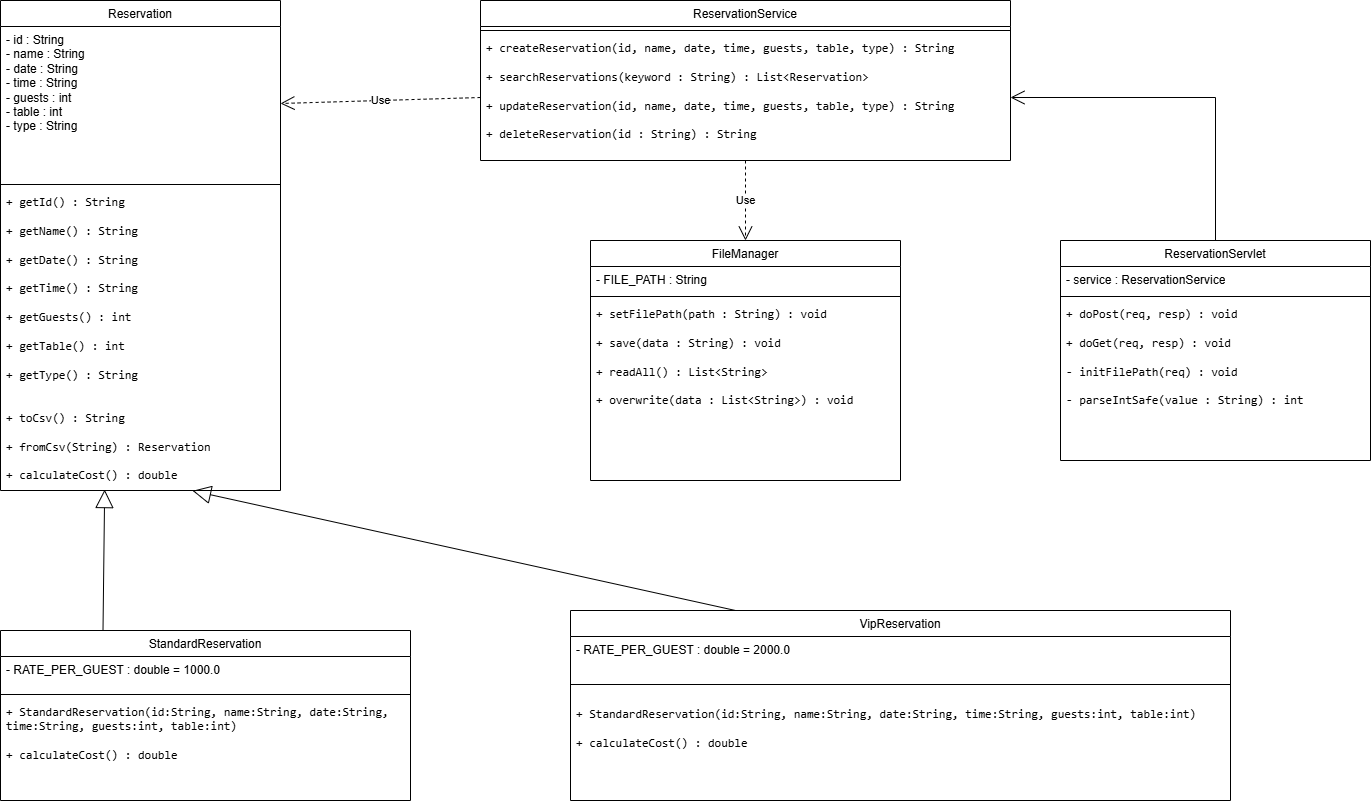

The diagram above was exported from draw.io. Its source (the exported page's mxGraphModel, read from the mxfile embedded in the PNG):
<mxGraphModel dx="3025" dy="2243" grid="1" gridSize="10" guides="1" tooltips="1" connect="1" arrows="1" fold="1" page="1" pageScale="1" pageWidth="850" pageHeight="1100" math="0" shadow="0">
  <root>
    <mxCell id="0" />
    <mxCell id="1" parent="0" />
    <mxCell id="Djn_5FgxxZdkogfcD2xu-21" parent="1" style="swimlane;fontStyle=1;align=center;verticalAlign=top;childLayout=stackLayout;horizontal=1;startSize=26;horizontalStack=0;resizeParent=1;resizeParentMax=0;resizeLast=0;collapsible=1;marginBottom=0;whiteSpace=wrap;html=1;" value="&lt;span style=&quot;font-weight: 400;&quot;&gt;Reservation&lt;/span&gt;" vertex="1">
      <mxGeometry height="490" width="280" x="-80" y="-120" as="geometry" />
    </mxCell>
    <mxCell id="Djn_5FgxxZdkogfcD2xu-22" parent="Djn_5FgxxZdkogfcD2xu-21" style="text;strokeColor=none;fillColor=none;align=left;verticalAlign=top;spacingLeft=4;spacingRight=4;overflow=hidden;rotatable=0;points=[[0,0.5],[1,0.5]];portConstraint=eastwest;whiteSpace=wrap;html=1;" value="&lt;div&gt;- id : String&lt;/div&gt;&lt;div&gt;- name : String&lt;/div&gt;&lt;div&gt;- date : String&lt;/div&gt;&lt;div&gt;- time : String&lt;/div&gt;&lt;div&gt;- guests : int&lt;/div&gt;&lt;div&gt;- table : int&lt;/div&gt;&lt;div&gt;- type : String&lt;/div&gt;" vertex="1">
      <mxGeometry height="154" width="280" y="26" as="geometry" />
    </mxCell>
    <mxCell id="Djn_5FgxxZdkogfcD2xu-23" parent="Djn_5FgxxZdkogfcD2xu-21" style="line;strokeWidth=1;fillColor=none;align=left;verticalAlign=middle;spacingTop=-1;spacingLeft=3;spacingRight=3;rotatable=0;labelPosition=right;points=[];portConstraint=eastwest;strokeColor=inherit;" value="" vertex="1">
      <mxGeometry height="8" width="280" y="180" as="geometry" />
    </mxCell>
    <mxCell id="Djn_5FgxxZdkogfcD2xu-24" parent="Djn_5FgxxZdkogfcD2xu-21" style="text;strokeColor=none;fillColor=none;align=left;verticalAlign=top;spacingLeft=4;spacingRight=4;overflow=hidden;rotatable=0;points=[[0,0.5],[1,0.5]];portConstraint=eastwest;whiteSpace=wrap;html=1;" value="&lt;li class=&quot;font-claude-response-body whitespace-normal break-words pl-2&quot;&gt;&lt;code class=&quot;bg-text-200/5 border border-0.5 border-border-300 text-danger-000 whitespace-pre-wrap rounded-[0.4rem] px-1 py-px text-[0.9rem]&quot;&gt;+ getId() : String&lt;/code&gt;&lt;/li&gt;&lt;br&gt;&lt;li class=&quot;font-claude-response-body whitespace-normal break-words pl-2&quot;&gt;&lt;code class=&quot;bg-text-200/5 border border-0.5 border-border-300 text-danger-000 whitespace-pre-wrap rounded-[0.4rem] px-1 py-px text-[0.9rem]&quot;&gt;+ getName() : String&lt;/code&gt;&lt;/li&gt;&lt;br&gt;&lt;li class=&quot;font-claude-response-body whitespace-normal break-words pl-2&quot;&gt;&lt;code class=&quot;bg-text-200/5 border border-0.5 border-border-300 text-danger-000 whitespace-pre-wrap rounded-[0.4rem] px-1 py-px text-[0.9rem]&quot;&gt;+ getDate() : String&lt;/code&gt;&lt;/li&gt;&lt;br&gt;&lt;li class=&quot;font-claude-response-body whitespace-normal break-words pl-2&quot;&gt;&lt;code class=&quot;bg-text-200/5 border border-0.5 border-border-300 text-danger-000 whitespace-pre-wrap rounded-[0.4rem] px-1 py-px text-[0.9rem]&quot;&gt;+ getTime() : String&lt;/code&gt;&lt;/li&gt;&lt;br&gt;&lt;li class=&quot;font-claude-response-body whitespace-normal break-words pl-2&quot;&gt;&lt;code class=&quot;bg-text-200/5 border border-0.5 border-border-300 text-danger-000 whitespace-pre-wrap rounded-[0.4rem] px-1 py-px text-[0.9rem]&quot;&gt;+ getGuests() : int&lt;/code&gt;&lt;/li&gt;&lt;br&gt;&lt;li class=&quot;font-claude-response-body whitespace-normal break-words pl-2&quot;&gt;&lt;code class=&quot;bg-text-200/5 border border-0.5 border-border-300 text-danger-000 whitespace-pre-wrap rounded-[0.4rem] px-1 py-px text-[0.9rem]&quot;&gt;+ getTable() : int&lt;/code&gt;&lt;/li&gt;&lt;br&gt;&lt;li class=&quot;font-claude-response-body whitespace-normal break-words pl-2&quot;&gt;&lt;code class=&quot;bg-text-200/5 border border-0.5 border-border-300 text-danger-000 whitespace-pre-wrap rounded-[0.4rem] px-1 py-px text-[0.9rem]&quot;&gt;+ getType() : String&lt;/code&gt;&lt;/li&gt;&lt;li class=&quot;font-claude-response-body whitespace-normal break-words pl-2&quot;&gt;&lt;code class=&quot;bg-text-200/5 border border-0.5 border-border-300 text-danger-000 whitespace-pre-wrap rounded-[0.4rem] px-1 py-px text-[0.9rem]&quot;&gt;&lt;br&gt;&lt;/code&gt;&lt;/li&gt;&lt;br&gt;&lt;li class=&quot;font-claude-response-body whitespace-normal break-words pl-2&quot;&gt;&lt;code class=&quot;bg-text-200/5 border border-0.5 border-border-300 text-danger-000 whitespace-pre-wrap rounded-[0.4rem] px-1 py-px text-[0.9rem]&quot;&gt;+ toCsv() : String&lt;/code&gt;&lt;/li&gt;&lt;br&gt;&lt;li class=&quot;font-claude-response-body whitespace-normal break-words pl-2&quot;&gt;&lt;code class=&quot;bg-text-200/5 border border-0.5 border-border-300 text-danger-000 whitespace-pre-wrap rounded-[0.4rem] px-1 py-px text-[0.9rem]&quot;&gt;+ fromCsv(String) : Reservation&lt;/code&gt;&lt;/li&gt;&lt;br&gt;&lt;li class=&quot;font-claude-response-body whitespace-normal break-words pl-2&quot;&gt;&lt;code class=&quot;bg-text-200/5 border border-0.5 border-border-300 text-danger-000 whitespace-pre-wrap rounded-[0.4rem] px-1 py-px text-[0.9rem]&quot;&gt;+ calculateCost() : double&lt;/code&gt;&lt;/li&gt;" vertex="1">
      <mxGeometry height="302" width="280" y="188" as="geometry" />
    </mxCell>
    <mxCell id="Djn_5FgxxZdkogfcD2xu-25" parent="1" style="swimlane;fontStyle=1;align=center;verticalAlign=top;childLayout=stackLayout;horizontal=1;startSize=26;horizontalStack=0;resizeParent=1;resizeParentMax=0;resizeLast=0;collapsible=1;marginBottom=0;whiteSpace=wrap;html=1;" value="&lt;span style=&quot;font-weight: 400;&quot;&gt;StandardReservation&lt;/span&gt;" vertex="1">
      <mxGeometry height="170" width="410" x="-80" y="510" as="geometry" />
    </mxCell>
    <mxCell id="Djn_5FgxxZdkogfcD2xu-26" parent="Djn_5FgxxZdkogfcD2xu-25" style="text;strokeColor=none;fillColor=none;align=left;verticalAlign=top;spacingLeft=4;spacingRight=4;overflow=hidden;rotatable=0;points=[[0,0.5],[1,0.5]];portConstraint=eastwest;whiteSpace=wrap;html=1;" value="&lt;div&gt;- RATE_PER_GUEST : double = 1000.0&lt;/div&gt;&lt;div&gt;&lt;br&gt;&lt;/div&gt;" vertex="1">
      <mxGeometry height="34" width="410" y="26" as="geometry" />
    </mxCell>
    <mxCell id="Djn_5FgxxZdkogfcD2xu-27" parent="Djn_5FgxxZdkogfcD2xu-25" style="line;strokeWidth=1;fillColor=none;align=left;verticalAlign=middle;spacingTop=-1;spacingLeft=3;spacingRight=3;rotatable=0;labelPosition=right;points=[];portConstraint=eastwest;strokeColor=inherit;" value="" vertex="1">
      <mxGeometry height="8" width="410" y="60" as="geometry" />
    </mxCell>
    <mxCell id="Djn_5FgxxZdkogfcD2xu-28" parent="Djn_5FgxxZdkogfcD2xu-25" style="text;strokeColor=none;fillColor=none;align=left;verticalAlign=top;spacingLeft=4;spacingRight=4;overflow=hidden;rotatable=0;points=[[0,0.5],[1,0.5]];portConstraint=eastwest;whiteSpace=wrap;html=1;" value="&lt;li class=&quot;font-claude-response-body whitespace-normal break-words pl-2&quot;&gt;&lt;code class=&quot;bg-text-200/5 border border-0.5 border-border-300 text-danger-000 whitespace-pre-wrap rounded-[0.4rem] px-1 py-px text-[0.9rem]&quot;&gt;+ StandardReservation(id:String, name:String, date:String, time:String, guests:int, table:int)&lt;/code&gt;&lt;/li&gt;&lt;br&gt;&lt;li class=&quot;font-claude-response-body whitespace-normal break-words pl-2&quot;&gt;&lt;code class=&quot;bg-text-200/5 border border-0.5 border-border-300 text-danger-000 whitespace-pre-wrap rounded-[0.4rem] px-1 py-px text-[0.9rem]&quot;&gt;+ calculateCost() : double&lt;/code&gt;&lt;/li&gt;" vertex="1">
      <mxGeometry height="102" width="410" y="68" as="geometry" />
    </mxCell>
    <mxCell id="Djn_5FgxxZdkogfcD2xu-29" parent="1" style="swimlane;fontStyle=1;align=center;verticalAlign=top;childLayout=stackLayout;horizontal=1;startSize=26;horizontalStack=0;resizeParent=1;resizeParentMax=0;resizeLast=0;collapsible=1;marginBottom=0;whiteSpace=wrap;html=1;" value="&lt;span style=&quot;font-weight: 400;&quot;&gt;ReservationService&lt;/span&gt;" vertex="1">
      <mxGeometry height="160" width="530" x="400" y="-120" as="geometry" />
    </mxCell>
    <mxCell id="Djn_5FgxxZdkogfcD2xu-31" parent="Djn_5FgxxZdkogfcD2xu-29" style="line;strokeWidth=1;fillColor=none;align=left;verticalAlign=middle;spacingTop=-1;spacingLeft=3;spacingRight=3;rotatable=0;labelPosition=right;points=[];portConstraint=eastwest;strokeColor=inherit;" value="" vertex="1">
      <mxGeometry height="8" width="530" y="26" as="geometry" />
    </mxCell>
    <mxCell id="Djn_5FgxxZdkogfcD2xu-32" parent="Djn_5FgxxZdkogfcD2xu-29" style="text;strokeColor=none;fillColor=none;align=left;verticalAlign=top;spacingLeft=4;spacingRight=4;overflow=hidden;rotatable=0;points=[[0,0.5],[1,0.5]];portConstraint=eastwest;whiteSpace=wrap;html=1;" value="&lt;li class=&quot;font-claude-response-body whitespace-normal break-words pl-2&quot;&gt;&lt;code class=&quot;bg-text-200/5 border border-0.5 border-border-300 text-danger-000 whitespace-pre-wrap rounded-[0.4rem] px-1 py-px text-[0.9rem]&quot;&gt;+ createReservation(id, name, date, time, guests, table, type) : String&lt;/code&gt;&lt;/li&gt;&lt;br&gt;&lt;li class=&quot;font-claude-response-body whitespace-normal break-words pl-2&quot;&gt;&lt;code class=&quot;bg-text-200/5 border border-0.5 border-border-300 text-danger-000 whitespace-pre-wrap rounded-[0.4rem] px-1 py-px text-[0.9rem]&quot;&gt;+ searchReservations(keyword : String) : List&amp;lt;Reservation&amp;gt;&lt;/code&gt;&lt;/li&gt;&lt;br&gt;&lt;li class=&quot;font-claude-response-body whitespace-normal break-words pl-2&quot;&gt;&lt;code class=&quot;bg-text-200/5 border border-0.5 border-border-300 text-danger-000 whitespace-pre-wrap rounded-[0.4rem] px-1 py-px text-[0.9rem]&quot;&gt;+ updateReservation(id, name, date, time, guests, table, type) : String&lt;/code&gt;&lt;/li&gt;&lt;br&gt;&lt;li class=&quot;font-claude-response-body whitespace-normal break-words pl-2&quot;&gt;&lt;code class=&quot;bg-text-200/5 border border-0.5 border-border-300 text-danger-000 whitespace-pre-wrap rounded-[0.4rem] px-1 py-px text-[0.9rem]&quot;&gt;+ deleteReservation(id : String) : String&lt;/code&gt;&lt;/li&gt;&lt;br&gt;&lt;li class=&quot;font-claude-response-body whitespace-normal break-words pl-2&quot;&gt;&lt;br&gt;&lt;/li&gt;" vertex="1">
      <mxGeometry height="126" width="530" y="34" as="geometry" />
    </mxCell>
    <mxCell id="Djn_5FgxxZdkogfcD2xu-33" parent="1" style="swimlane;fontStyle=1;align=center;verticalAlign=top;childLayout=stackLayout;horizontal=1;startSize=26;horizontalStack=0;resizeParent=1;resizeParentMax=0;resizeLast=0;collapsible=1;marginBottom=0;whiteSpace=wrap;html=1;" value="&lt;span style=&quot;font-weight: 400;&quot;&gt;FileManager&lt;/span&gt;" vertex="1">
      <mxGeometry height="240" width="310" x="510" y="120" as="geometry" />
    </mxCell>
    <mxCell id="Djn_5FgxxZdkogfcD2xu-34" parent="Djn_5FgxxZdkogfcD2xu-33" style="text;strokeColor=none;fillColor=none;align=left;verticalAlign=top;spacingLeft=4;spacingRight=4;overflow=hidden;rotatable=0;points=[[0,0.5],[1,0.5]];portConstraint=eastwest;whiteSpace=wrap;html=1;" value="- FILE_PATH : String" vertex="1">
      <mxGeometry height="26" width="310" y="26" as="geometry" />
    </mxCell>
    <mxCell id="Djn_5FgxxZdkogfcD2xu-35" parent="Djn_5FgxxZdkogfcD2xu-33" style="line;strokeWidth=1;fillColor=none;align=left;verticalAlign=middle;spacingTop=-1;spacingLeft=3;spacingRight=3;rotatable=0;labelPosition=right;points=[];portConstraint=eastwest;strokeColor=inherit;" value="" vertex="1">
      <mxGeometry height="8" width="310" y="52" as="geometry" />
    </mxCell>
    <mxCell id="Djn_5FgxxZdkogfcD2xu-36" parent="Djn_5FgxxZdkogfcD2xu-33" style="text;strokeColor=none;fillColor=none;align=left;verticalAlign=top;spacingLeft=4;spacingRight=4;overflow=hidden;rotatable=0;points=[[0,0.5],[1,0.5]];portConstraint=eastwest;whiteSpace=wrap;html=1;" value="&lt;li class=&quot;font-claude-response-body whitespace-normal break-words pl-2&quot;&gt;&lt;code class=&quot;bg-text-200/5 border border-0.5 border-border-300 text-danger-000 whitespace-pre-wrap rounded-[0.4rem] px-1 py-px text-[0.9rem]&quot;&gt;+ setFilePath(path : String) : void&lt;/code&gt;&lt;/li&gt;&lt;br/&gt;&lt;li class=&quot;font-claude-response-body whitespace-normal break-words pl-2&quot;&gt;&lt;code class=&quot;bg-text-200/5 border border-0.5 border-border-300 text-danger-000 whitespace-pre-wrap rounded-[0.4rem] px-1 py-px text-[0.9rem]&quot;&gt;+ save(data : String) : void&lt;/code&gt;&lt;/li&gt;&lt;br/&gt;&lt;li class=&quot;font-claude-response-body whitespace-normal break-words pl-2&quot;&gt;&lt;code class=&quot;bg-text-200/5 border border-0.5 border-border-300 text-danger-000 whitespace-pre-wrap rounded-[0.4rem] px-1 py-px text-[0.9rem]&quot;&gt;+ readAll() : List&amp;lt;String&amp;gt;&lt;/code&gt;&lt;/li&gt;&lt;br/&gt;&lt;li class=&quot;font-claude-response-body whitespace-normal break-words pl-2&quot;&gt;&lt;code class=&quot;bg-text-200/5 border border-0.5 border-border-300 text-danger-000 whitespace-pre-wrap rounded-[0.4rem] px-1 py-px text-[0.9rem]&quot;&gt;+ overwrite(data : List&amp;lt;String&amp;gt;) : void&lt;/code&gt;&lt;/li&gt;" vertex="1">
      <mxGeometry height="180" width="310" y="60" as="geometry" />
    </mxCell>
    <mxCell id="Djn_5FgxxZdkogfcD2xu-37" parent="1" style="swimlane;fontStyle=1;align=center;verticalAlign=top;childLayout=stackLayout;horizontal=1;startSize=26;horizontalStack=0;resizeParent=1;resizeParentMax=0;resizeLast=0;collapsible=1;marginBottom=0;whiteSpace=wrap;html=1;" value="&lt;span style=&quot;font-weight: 400;&quot;&gt;ReservationServlet&lt;/span&gt;" vertex="1">
      <mxGeometry height="220" width="310" x="980" y="120" as="geometry" />
    </mxCell>
    <mxCell id="Djn_5FgxxZdkogfcD2xu-38" parent="Djn_5FgxxZdkogfcD2xu-37" style="text;strokeColor=none;fillColor=none;align=left;verticalAlign=top;spacingLeft=4;spacingRight=4;overflow=hidden;rotatable=0;points=[[0,0.5],[1,0.5]];portConstraint=eastwest;whiteSpace=wrap;html=1;" value="- service : ReservationService" vertex="1">
      <mxGeometry height="26" width="310" y="26" as="geometry" />
    </mxCell>
    <mxCell id="Djn_5FgxxZdkogfcD2xu-39" parent="Djn_5FgxxZdkogfcD2xu-37" style="line;strokeWidth=1;fillColor=none;align=left;verticalAlign=middle;spacingTop=-1;spacingLeft=3;spacingRight=3;rotatable=0;labelPosition=right;points=[];portConstraint=eastwest;strokeColor=inherit;" value="" vertex="1">
      <mxGeometry height="8" width="310" y="52" as="geometry" />
    </mxCell>
    <mxCell id="Djn_5FgxxZdkogfcD2xu-40" parent="Djn_5FgxxZdkogfcD2xu-37" style="text;strokeColor=none;fillColor=none;align=left;verticalAlign=top;spacingLeft=4;spacingRight=4;overflow=hidden;rotatable=0;points=[[0,0.5],[1,0.5]];portConstraint=eastwest;whiteSpace=wrap;html=1;" value="&lt;li class=&quot;font-claude-response-body whitespace-normal break-words pl-2&quot;&gt;&lt;code class=&quot;bg-text-200/5 border border-0.5 border-border-300 text-danger-000 whitespace-pre-wrap rounded-[0.4rem] px-1 py-px text-[0.9rem]&quot;&gt;+ doPost(req, resp) : void&lt;/code&gt;&lt;/li&gt;&lt;br/&gt;&lt;li class=&quot;font-claude-response-body whitespace-normal break-words pl-2&quot;&gt;&lt;code class=&quot;bg-text-200/5 border border-0.5 border-border-300 text-danger-000 whitespace-pre-wrap rounded-[0.4rem] px-1 py-px text-[0.9rem]&quot;&gt;+ doGet(req, resp) : void&lt;/code&gt;&lt;/li&gt;&lt;br/&gt;&lt;li class=&quot;font-claude-response-body whitespace-normal break-words pl-2&quot;&gt;&lt;code class=&quot;bg-text-200/5 border border-0.5 border-border-300 text-danger-000 whitespace-pre-wrap rounded-[0.4rem] px-1 py-px text-[0.9rem]&quot;&gt;- initFilePath(req) : void&lt;/code&gt;&lt;/li&gt;&lt;br/&gt;&lt;li class=&quot;font-claude-response-body whitespace-normal break-words pl-2&quot;&gt;&lt;code class=&quot;bg-text-200/5 border border-0.5 border-border-300 text-danger-000 whitespace-pre-wrap rounded-[0.4rem] px-1 py-px text-[0.9rem]&quot;&gt;- parseIntSafe(value : String) : int&lt;/code&gt;&lt;/li&gt;" vertex="1">
      <mxGeometry height="160" width="310" y="60" as="geometry" />
    </mxCell>
    <mxCell id="Djn_5FgxxZdkogfcD2xu-41" parent="1" style="swimlane;fontStyle=1;align=center;verticalAlign=top;childLayout=stackLayout;horizontal=1;startSize=26;horizontalStack=0;resizeParent=1;resizeParentMax=0;resizeLast=0;collapsible=1;marginBottom=0;whiteSpace=wrap;html=1;" value="&lt;span style=&quot;font-weight: 400;&quot;&gt;VipReservation&lt;/span&gt;" vertex="1">
      <mxGeometry height="190" width="660" x="490" y="490" as="geometry" />
    </mxCell>
    <mxCell id="Djn_5FgxxZdkogfcD2xu-42" parent="Djn_5FgxxZdkogfcD2xu-41" style="text;strokeColor=none;fillColor=none;align=left;verticalAlign=top;spacingLeft=4;spacingRight=4;overflow=hidden;rotatable=0;points=[[0,0.5],[1,0.5]];portConstraint=eastwest;whiteSpace=wrap;html=1;" value="- RATE_PER_GUEST : double = 2000.0" vertex="1">
      <mxGeometry height="44" width="660" y="26" as="geometry" />
    </mxCell>
    <mxCell id="Djn_5FgxxZdkogfcD2xu-43" parent="Djn_5FgxxZdkogfcD2xu-41" style="line;strokeWidth=1;fillColor=none;align=left;verticalAlign=middle;spacingTop=-1;spacingLeft=3;spacingRight=3;rotatable=0;labelPosition=right;points=[];portConstraint=eastwest;strokeColor=inherit;" value="" vertex="1">
      <mxGeometry height="8" width="660" y="70" as="geometry" />
    </mxCell>
    <mxCell id="Djn_5FgxxZdkogfcD2xu-44" parent="Djn_5FgxxZdkogfcD2xu-41" style="text;strokeColor=none;fillColor=none;align=left;verticalAlign=top;spacingLeft=4;spacingRight=4;overflow=hidden;rotatable=0;points=[[0,0.5],[1,0.5]];portConstraint=eastwest;whiteSpace=wrap;html=1;" value="&lt;pre class=&quot;overflow-visible! px-0!&quot; data-start=&quot;1519&quot; data-end=&quot;1595&quot;&gt;&lt;div class=&quot;relative w-full mt-4 mb-1&quot;&gt;&lt;div class=&quot;&quot;&gt;&lt;div class=&quot;relative&quot;&gt;&lt;div class=&quot;h-full min-h-0 min-w-0&quot;&gt;&lt;div class=&quot;h-full min-h-0 min-w-0&quot;&gt;&lt;div class=&quot;border border-token-border-light border-radius-3xl corner-superellipse/1.1 rounded-3xl&quot;&gt;&lt;div class=&quot;h-full w-full border-radius-3xl bg-token-bg-elevated-secondary corner-superellipse/1.1 overflow-clip rounded-3xl lxnfua_clipPathFallback&quot;&gt;&lt;div class=&quot;relative&quot;&gt;&lt;div class=&quot;pe-11 pt-3&quot;&gt;&lt;div class=&quot;relative z-0 flex max-w-full&quot;&gt;&lt;div id=&quot;code-block-viewer&quot; dir=&quot;ltr&quot; class=&quot;q9tKkq_viewer cm-editor z-10 light:cm-light dark:cm-light flex h-full w-full flex-col items-stretch ͼs ͼ16&quot;&gt;&lt;div class=&quot;cm-scroller&quot;&gt;&lt;pre class=&quot;cm-content q9tKkq_readonly m-0&quot;&gt;&lt;li class=&quot;font-claude-response-body whitespace-normal break-words pl-2&quot; style=&quot;font-family: Helvetica; white-space: normal;&quot;&gt;&lt;code class=&quot;bg-text-200/5 border border-0.5 border-border-300 text-danger-000 whitespace-pre-wrap rounded-[0.4rem] px-1 py-px text-[0.9rem]&quot;&gt;+ StandardReservation(id:String, name:String, date:String, time:String, guests:int, table:int)&lt;/code&gt;&lt;/li&gt;&lt;br style=&quot;font-family: Helvetica; white-space: normal;&quot;&gt;&lt;li class=&quot;font-claude-response-body whitespace-normal break-words pl-2&quot; style=&quot;font-family: Helvetica; white-space: normal;&quot;&gt;&lt;code class=&quot;bg-text-200/5 border border-0.5 border-border-300 text-danger-000 whitespace-pre-wrap rounded-[0.4rem] px-1 py-px text-[0.9rem]&quot;&gt;+ calculateCost() : double&lt;/code&gt;&lt;/li&gt;&lt;/pre&gt;&lt;/div&gt;&lt;/div&gt;&lt;/div&gt;&lt;/div&gt;&lt;/div&gt;&lt;/div&gt;&lt;/div&gt;&lt;/div&gt;&lt;/div&gt;&lt;div class=&quot;&quot;&gt;&lt;div class=&quot;&quot;&gt;&lt;/div&gt;&lt;/div&gt;&lt;/div&gt;&lt;/div&gt;&lt;/div&gt;&lt;/pre&gt;" vertex="1">
      <mxGeometry height="112" width="660" y="78" as="geometry" />
    </mxCell>
    <mxCell id="Djn_5FgxxZdkogfcD2xu-47" edge="1" parent="1" source="Djn_5FgxxZdkogfcD2xu-25" style="endArrow=block;endSize=16;endFill=0;html=1;rounded=0;entryX=0.372;entryY=0.997;entryDx=0;entryDy=0;entryPerimeter=0;exitX=0.25;exitY=0;exitDx=0;exitDy=0;" target="Djn_5FgxxZdkogfcD2xu-24" value="">
      <mxGeometry relative="1" width="160" as="geometry">
        <mxPoint x="-210" y="520" as="sourcePoint" />
        <mxPoint x="-50" y="520" as="targetPoint" />
      </mxGeometry>
    </mxCell>
    <mxCell id="Djn_5FgxxZdkogfcD2xu-48" edge="1" parent="1" source="Djn_5FgxxZdkogfcD2xu-41" style="endArrow=block;endSize=16;endFill=0;html=1;rounded=0;entryX=0.686;entryY=1.001;entryDx=0;entryDy=0;entryPerimeter=0;exitX=0.25;exitY=0;exitDx=0;exitDy=0;" target="Djn_5FgxxZdkogfcD2xu-24" value="">
      <mxGeometry relative="1" width="160" as="geometry">
        <mxPoint x="-77" y="630" as="sourcePoint" />
        <mxPoint x="11" y="513" as="targetPoint" />
      </mxGeometry>
    </mxCell>
    <mxCell id="Djn_5FgxxZdkogfcD2xu-49" edge="1" parent="1" source="Djn_5FgxxZdkogfcD2xu-37" style="endArrow=open;endFill=1;endSize=12;html=1;rounded=0;entryX=1;entryY=0.5;entryDx=0;entryDy=0;exitX=0.5;exitY=0;exitDx=0;exitDy=0;" target="Djn_5FgxxZdkogfcD2xu-32" value="">
      <mxGeometry relative="1" width="160" as="geometry">
        <Array as="points">
          <mxPoint x="1135" y="-23" />
        </Array>
        <mxPoint x="1120" y="30" as="sourcePoint" />
        <mxPoint x="680" y="179.0000000000001" as="targetPoint" />
      </mxGeometry>
    </mxCell>
    <mxCell id="Djn_5FgxxZdkogfcD2xu-50" edge="1" parent="1" source="Djn_5FgxxZdkogfcD2xu-32" style="endArrow=open;endSize=12;dashed=1;html=1;rounded=0;exitX=0;exitY=0.5;exitDx=0;exitDy=0;entryX=1;entryY=0.5;entryDx=0;entryDy=0;" target="Djn_5FgxxZdkogfcD2xu-22" value="Use">
      <mxGeometry relative="1" width="160" as="geometry">
        <mxPoint x="517.7599999999998" y="167.716" as="sourcePoint" />
        <mxPoint x="620" y="590" as="targetPoint" />
      </mxGeometry>
    </mxCell>
    <mxCell id="yDHbfiBmaGPjML-NHc6Y-3" edge="1" parent="1" source="Djn_5FgxxZdkogfcD2xu-32" style="endArrow=open;endSize=12;dashed=1;html=1;rounded=0;entryX=0.5;entryY=0;entryDx=0;entryDy=0;" target="Djn_5FgxxZdkogfcD2xu-33" value="Use">
      <mxGeometry relative="1" width="160" as="geometry">
        <mxPoint x="310" y="290" as="sourcePoint" />
        <mxPoint x="470" y="290" as="targetPoint" />
      </mxGeometry>
    </mxCell>
  </root>
</mxGraphModel>